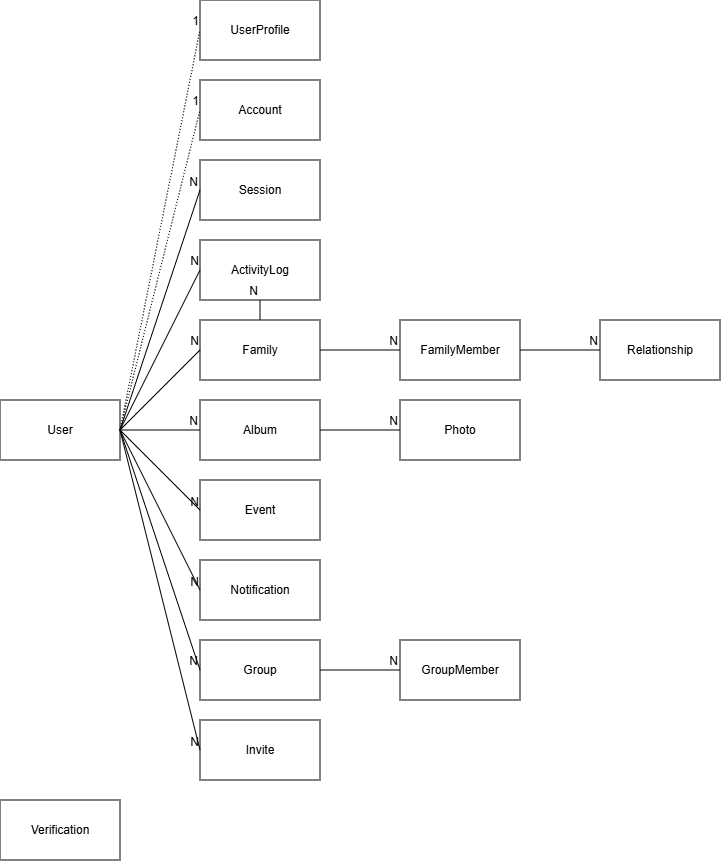

The diagram above was exported from draw.io. Its source (the exported page's mxGraphModel, read from the mxfile embedded in the PNG):
<mxGraphModel dx="679" dy="423" grid="1" gridSize="10" guides="1" tooltips="1" connect="1" arrows="1" fold="1" page="1" pageScale="1" pageWidth="850" pageHeight="1100" math="0" shadow="0">
  <root>
    <mxCell id="0" />
    <mxCell id="1" parent="0" />
    <mxCell id="h696HMcOcazeC9_KSiNb-1" parent="1" style="rounded=0;whiteSpace=wrap;html=1;" value="User" vertex="1">
      <mxGeometry height="60" width="120" x="80" y="500" as="geometry" />
    </mxCell>
    <mxCell id="h696HMcOcazeC9_KSiNb-2" parent="1" style="rounded=0;whiteSpace=wrap;html=1;" value="UserProfile" vertex="1">
      <mxGeometry height="60" width="120" x="280" y="100" as="geometry" />
    </mxCell>
    <mxCell id="h696HMcOcazeC9_KSiNb-3" parent="1" style="rounded=0;whiteSpace=wrap;html=1;" value="Account" vertex="1">
      <mxGeometry height="60" width="120" x="280" y="180" as="geometry" />
    </mxCell>
    <mxCell id="h696HMcOcazeC9_KSiNb-4" parent="1" style="rounded=0;whiteSpace=wrap;html=1;" value="Session" vertex="1">
      <mxGeometry height="60" width="120" x="280" y="260" as="geometry" />
    </mxCell>
    <mxCell id="h696HMcOcazeC9_KSiNb-5" edge="1" parent="1" source="h696HMcOcazeC9_KSiNb-1" style="endArrow=none;html=1;rounded=0;dashed=1;dashPattern=1 2;exitX=1;exitY=0.5;exitDx=0;exitDy=0;entryX=0;entryY=0.5;entryDx=0;entryDy=0;" target="h696HMcOcazeC9_KSiNb-2" value="">
      <mxGeometry relative="1" as="geometry">
        <mxPoint x="160" y="460" as="sourcePoint" />
        <mxPoint x="320" y="460" as="targetPoint" />
      </mxGeometry>
    </mxCell>
    <mxCell id="h696HMcOcazeC9_KSiNb-6" connectable="0" parent="h696HMcOcazeC9_KSiNb-5" style="resizable=0;html=1;whiteSpace=wrap;align=right;verticalAlign=bottom;" value="1" vertex="1">
      <mxGeometry relative="1" x="1" as="geometry" />
    </mxCell>
    <mxCell id="h696HMcOcazeC9_KSiNb-7" edge="1" parent="1" source="h696HMcOcazeC9_KSiNb-1" style="endArrow=none;html=1;rounded=0;dashed=1;dashPattern=1 2;exitX=1;exitY=0.5;exitDx=0;exitDy=0;entryX=0;entryY=0.5;entryDx=0;entryDy=0;" target="h696HMcOcazeC9_KSiNb-3" value="">
      <mxGeometry relative="1" as="geometry">
        <mxPoint x="210" y="300" as="sourcePoint" />
        <mxPoint x="300" y="200" as="targetPoint" />
      </mxGeometry>
    </mxCell>
    <mxCell id="h696HMcOcazeC9_KSiNb-8" connectable="0" parent="h696HMcOcazeC9_KSiNb-7" style="resizable=0;html=1;whiteSpace=wrap;align=right;verticalAlign=bottom;" value="1" vertex="1">
      <mxGeometry relative="1" x="1" as="geometry" />
    </mxCell>
    <mxCell id="h696HMcOcazeC9_KSiNb-9" parent="1" style="rounded=0;whiteSpace=wrap;html=1;" value="Verification" vertex="1">
      <mxGeometry height="60" width="120" x="80" y="900" as="geometry" />
    </mxCell>
    <mxCell id="h696HMcOcazeC9_KSiNb-10" parent="1" style="rounded=0;whiteSpace=wrap;html=1;" value="Activity&lt;span style=&quot;background-color: transparent; color: light-dark(rgb(0, 0, 0), rgb(255, 255, 255));&quot;&gt;Log&lt;/span&gt;" vertex="1">
      <mxGeometry height="60" width="120" x="280" y="340" as="geometry" />
    </mxCell>
    <mxCell id="h696HMcOcazeC9_KSiNb-11" edge="1" parent="1" source="h696HMcOcazeC9_KSiNb-1" style="endArrow=none;html=1;rounded=0;exitX=1;exitY=0.5;exitDx=0;exitDy=0;entryX=0;entryY=0.5;entryDx=0;entryDy=0;" target="h696HMcOcazeC9_KSiNb-4" value="">
      <mxGeometry relative="1" as="geometry">
        <mxPoint x="110" y="420" as="sourcePoint" />
        <mxPoint x="270" y="420" as="targetPoint" />
      </mxGeometry>
    </mxCell>
    <mxCell id="h696HMcOcazeC9_KSiNb-12" connectable="0" parent="h696HMcOcazeC9_KSiNb-11" style="resizable=0;html=1;whiteSpace=wrap;align=right;verticalAlign=bottom;" value="N" vertex="1">
      <mxGeometry relative="1" x="1" as="geometry" />
    </mxCell>
    <mxCell id="h696HMcOcazeC9_KSiNb-13" edge="1" parent="1" source="h696HMcOcazeC9_KSiNb-1" style="endArrow=none;html=1;rounded=0;exitX=1;exitY=0.5;exitDx=0;exitDy=0;entryX=0;entryY=0.5;entryDx=0;entryDy=0;" target="h696HMcOcazeC9_KSiNb-10" value="">
      <mxGeometry relative="1" as="geometry">
        <mxPoint x="210" y="300" as="sourcePoint" />
        <mxPoint x="290" y="500" as="targetPoint" />
      </mxGeometry>
    </mxCell>
    <mxCell id="h696HMcOcazeC9_KSiNb-14" connectable="0" parent="h696HMcOcazeC9_KSiNb-13" style="resizable=0;html=1;whiteSpace=wrap;align=right;verticalAlign=bottom;" value="N" vertex="1">
      <mxGeometry relative="1" x="1" as="geometry" />
    </mxCell>
    <mxCell id="h696HMcOcazeC9_KSiNb-15" parent="1" style="rounded=0;whiteSpace=wrap;html=1;" value="Family" vertex="1">
      <mxGeometry height="60" width="120" x="280" y="420" as="geometry" />
    </mxCell>
    <mxCell id="h696HMcOcazeC9_KSiNb-16" parent="1" style="rounded=0;whiteSpace=wrap;html=1;" value="Album" vertex="1">
      <mxGeometry height="60" width="120" x="280" y="500" as="geometry" />
    </mxCell>
    <mxCell id="h696HMcOcazeC9_KSiNb-17" parent="1" style="rounded=0;whiteSpace=wrap;html=1;" value="Event" vertex="1">
      <mxGeometry height="60" width="120" x="280" y="580" as="geometry" />
    </mxCell>
    <mxCell id="h696HMcOcazeC9_KSiNb-18" edge="1" parent="1" source="h696HMcOcazeC9_KSiNb-1" style="endArrow=none;html=1;rounded=0;entryX=0;entryY=0.5;entryDx=0;entryDy=0;exitX=1;exitY=0.5;exitDx=0;exitDy=0;" target="h696HMcOcazeC9_KSiNb-15" value="">
      <mxGeometry relative="1" as="geometry">
        <mxPoint x="200" y="290" as="sourcePoint" />
        <mxPoint x="290" y="380" as="targetPoint" />
      </mxGeometry>
    </mxCell>
    <mxCell id="h696HMcOcazeC9_KSiNb-19" connectable="0" parent="h696HMcOcazeC9_KSiNb-18" style="resizable=0;html=1;whiteSpace=wrap;align=right;verticalAlign=bottom;" value="N" vertex="1">
      <mxGeometry relative="1" x="1" as="geometry" />
    </mxCell>
    <mxCell id="h696HMcOcazeC9_KSiNb-20" edge="1" parent="1" source="h696HMcOcazeC9_KSiNb-1" style="endArrow=none;html=1;rounded=0;entryX=0;entryY=0.5;entryDx=0;entryDy=0;exitX=1;exitY=0.5;exitDx=0;exitDy=0;" target="h696HMcOcazeC9_KSiNb-16" value="">
      <mxGeometry relative="1" as="geometry">
        <mxPoint x="210" y="300" as="sourcePoint" />
        <mxPoint x="290" y="460" as="targetPoint" />
      </mxGeometry>
    </mxCell>
    <mxCell id="h696HMcOcazeC9_KSiNb-21" connectable="0" parent="h696HMcOcazeC9_KSiNb-20" style="resizable=0;html=1;whiteSpace=wrap;align=right;verticalAlign=bottom;" value="N" vertex="1">
      <mxGeometry relative="1" x="1" as="geometry" />
    </mxCell>
    <mxCell id="h696HMcOcazeC9_KSiNb-22" edge="1" parent="1" source="h696HMcOcazeC9_KSiNb-1" style="endArrow=none;html=1;rounded=0;entryX=0;entryY=0.5;entryDx=0;entryDy=0;exitX=1;exitY=0.5;exitDx=0;exitDy=0;" target="h696HMcOcazeC9_KSiNb-17" value="">
      <mxGeometry relative="1" as="geometry">
        <mxPoint x="210" y="300" as="sourcePoint" />
        <mxPoint x="290" y="540" as="targetPoint" />
      </mxGeometry>
    </mxCell>
    <mxCell id="h696HMcOcazeC9_KSiNb-23" connectable="0" parent="h696HMcOcazeC9_KSiNb-22" style="resizable=0;html=1;whiteSpace=wrap;align=right;verticalAlign=bottom;" value="N" vertex="1">
      <mxGeometry relative="1" x="1" as="geometry" />
    </mxCell>
    <mxCell id="h696HMcOcazeC9_KSiNb-24" parent="1" style="rounded=0;whiteSpace=wrap;html=1;" value="Notification" vertex="1">
      <mxGeometry height="60" width="120" x="280" y="660" as="geometry" />
    </mxCell>
    <mxCell id="h696HMcOcazeC9_KSiNb-25" parent="1" style="rounded=0;whiteSpace=wrap;html=1;" value="Group" vertex="1">
      <mxGeometry height="60" width="120" x="280" y="740" as="geometry" />
    </mxCell>
    <mxCell id="h696HMcOcazeC9_KSiNb-26" parent="1" style="rounded=0;whiteSpace=wrap;html=1;" value="Invite" vertex="1">
      <mxGeometry height="60" width="120" x="280" y="820" as="geometry" />
    </mxCell>
    <mxCell id="h696HMcOcazeC9_KSiNb-27" edge="1" parent="1" source="h696HMcOcazeC9_KSiNb-1" style="endArrow=none;html=1;rounded=0;entryX=0;entryY=0.5;entryDx=0;entryDy=0;exitX=1;exitY=0.5;exitDx=0;exitDy=0;" target="h696HMcOcazeC9_KSiNb-24" value="">
      <mxGeometry relative="1" as="geometry">
        <mxPoint x="210" y="540" as="sourcePoint" />
        <mxPoint x="290" y="620" as="targetPoint" />
      </mxGeometry>
    </mxCell>
    <mxCell id="h696HMcOcazeC9_KSiNb-28" connectable="0" parent="h696HMcOcazeC9_KSiNb-27" style="resizable=0;html=1;whiteSpace=wrap;align=right;verticalAlign=bottom;" value="N" vertex="1">
      <mxGeometry relative="1" x="1" as="geometry" />
    </mxCell>
    <mxCell id="h696HMcOcazeC9_KSiNb-29" edge="1" parent="1" source="h696HMcOcazeC9_KSiNb-1" style="endArrow=none;html=1;rounded=0;entryX=0;entryY=0.5;entryDx=0;entryDy=0;exitX=1;exitY=0.5;exitDx=0;exitDy=0;" target="h696HMcOcazeC9_KSiNb-25" value="">
      <mxGeometry relative="1" as="geometry">
        <mxPoint x="210" y="540" as="sourcePoint" />
        <mxPoint x="290" y="700" as="targetPoint" />
      </mxGeometry>
    </mxCell>
    <mxCell id="h696HMcOcazeC9_KSiNb-30" connectable="0" parent="h696HMcOcazeC9_KSiNb-29" style="resizable=0;html=1;whiteSpace=wrap;align=right;verticalAlign=bottom;" value="N" vertex="1">
      <mxGeometry relative="1" x="1" as="geometry" />
    </mxCell>
    <mxCell id="h696HMcOcazeC9_KSiNb-31" edge="1" parent="1" source="h696HMcOcazeC9_KSiNb-1" style="endArrow=none;html=1;rounded=0;entryX=0;entryY=0.5;entryDx=0;entryDy=0;exitX=1;exitY=0.5;exitDx=0;exitDy=0;" target="h696HMcOcazeC9_KSiNb-26" value="">
      <mxGeometry relative="1" as="geometry">
        <mxPoint x="210" y="540" as="sourcePoint" />
        <mxPoint x="290" y="780" as="targetPoint" />
      </mxGeometry>
    </mxCell>
    <mxCell id="h696HMcOcazeC9_KSiNb-32" connectable="0" parent="h696HMcOcazeC9_KSiNb-31" style="resizable=0;html=1;whiteSpace=wrap;align=right;verticalAlign=bottom;" value="N" vertex="1">
      <mxGeometry relative="1" x="1" as="geometry" />
    </mxCell>
    <mxCell id="h696HMcOcazeC9_KSiNb-33" parent="1" style="rounded=0;whiteSpace=wrap;html=1;" value="Photo" vertex="1">
      <mxGeometry height="60" width="120" x="480" y="500" as="geometry" />
    </mxCell>
    <mxCell id="h696HMcOcazeC9_KSiNb-34" edge="1" parent="1" source="h696HMcOcazeC9_KSiNb-16" style="endArrow=none;html=1;rounded=0;exitX=1;exitY=0.5;exitDx=0;exitDy=0;entryX=0;entryY=0.5;entryDx=0;entryDy=0;" target="h696HMcOcazeC9_KSiNb-33" value="">
      <mxGeometry relative="1" as="geometry">
        <mxPoint x="470" y="620" as="sourcePoint" />
        <mxPoint x="630" y="620" as="targetPoint" />
      </mxGeometry>
    </mxCell>
    <mxCell id="h696HMcOcazeC9_KSiNb-35" connectable="0" parent="h696HMcOcazeC9_KSiNb-34" style="resizable=0;html=1;whiteSpace=wrap;align=right;verticalAlign=bottom;" value="N" vertex="1">
      <mxGeometry relative="1" x="1" as="geometry" />
    </mxCell>
    <mxCell id="h696HMcOcazeC9_KSiNb-36" parent="1" style="rounded=0;whiteSpace=wrap;html=1;" value="FamilyMember" vertex="1">
      <mxGeometry height="60" width="120" x="480" y="420" as="geometry" />
    </mxCell>
    <mxCell id="h696HMcOcazeC9_KSiNb-37" parent="1" style="rounded=0;whiteSpace=wrap;html=1;" value="Relationship" vertex="1">
      <mxGeometry height="60" width="120" x="680" y="420" as="geometry" />
    </mxCell>
    <mxCell id="h696HMcOcazeC9_KSiNb-38" edge="1" parent="1" source="h696HMcOcazeC9_KSiNb-15" style="endArrow=none;html=1;rounded=0;exitX=1;exitY=0.5;exitDx=0;exitDy=0;entryX=0;entryY=0.5;entryDx=0;entryDy=0;" target="h696HMcOcazeC9_KSiNb-36" value="">
      <mxGeometry relative="1" as="geometry">
        <mxPoint x="410" y="540" as="sourcePoint" />
        <mxPoint x="490" y="540" as="targetPoint" />
      </mxGeometry>
    </mxCell>
    <mxCell id="h696HMcOcazeC9_KSiNb-39" connectable="0" parent="h696HMcOcazeC9_KSiNb-38" style="resizable=0;html=1;whiteSpace=wrap;align=right;verticalAlign=bottom;" value="N" vertex="1">
      <mxGeometry relative="1" x="1" as="geometry" />
    </mxCell>
    <mxCell id="h696HMcOcazeC9_KSiNb-40" edge="1" parent="1" source="h696HMcOcazeC9_KSiNb-36" style="endArrow=none;html=1;rounded=0;exitX=1;exitY=0.5;exitDx=0;exitDy=0;entryX=0;entryY=0.5;entryDx=0;entryDy=0;" target="h696HMcOcazeC9_KSiNb-37" value="">
      <mxGeometry relative="1" as="geometry">
        <mxPoint x="410" y="460" as="sourcePoint" />
        <mxPoint x="680" y="450" as="targetPoint" />
      </mxGeometry>
    </mxCell>
    <mxCell id="h696HMcOcazeC9_KSiNb-41" connectable="0" parent="h696HMcOcazeC9_KSiNb-40" style="resizable=0;html=1;whiteSpace=wrap;align=right;verticalAlign=bottom;" value="N" vertex="1">
      <mxGeometry relative="1" x="1" as="geometry" />
    </mxCell>
    <mxCell id="h696HMcOcazeC9_KSiNb-42" edge="1" parent="1" source="h696HMcOcazeC9_KSiNb-15" style="endArrow=none;html=1;rounded=0;exitX=0.5;exitY=0;exitDx=0;exitDy=0;entryX=0.5;entryY=1;entryDx=0;entryDy=0;" target="h696HMcOcazeC9_KSiNb-10" value="">
      <mxGeometry relative="1" as="geometry">
        <mxPoint x="410" y="460" as="sourcePoint" />
        <mxPoint x="490" y="380" as="targetPoint" />
      </mxGeometry>
    </mxCell>
    <mxCell id="h696HMcOcazeC9_KSiNb-43" connectable="0" parent="h696HMcOcazeC9_KSiNb-42" style="resizable=0;html=1;whiteSpace=wrap;align=right;verticalAlign=bottom;" value="N" vertex="1">
      <mxGeometry relative="1" x="1" as="geometry" />
    </mxCell>
    <mxCell id="h696HMcOcazeC9_KSiNb-44" parent="1" style="rounded=0;whiteSpace=wrap;html=1;" value="GroupMember" vertex="1">
      <mxGeometry height="60" width="120" x="480" y="740" as="geometry" />
    </mxCell>
    <mxCell id="h696HMcOcazeC9_KSiNb-45" edge="1" parent="1" source="h696HMcOcazeC9_KSiNb-25" style="endArrow=none;html=1;rounded=0;exitX=1;exitY=0.5;exitDx=0;exitDy=0;" target="h696HMcOcazeC9_KSiNb-44" value="">
      <mxGeometry relative="1" as="geometry">
        <mxPoint x="410" y="540" as="sourcePoint" />
        <mxPoint x="490" y="540" as="targetPoint" />
      </mxGeometry>
    </mxCell>
    <mxCell id="h696HMcOcazeC9_KSiNb-46" connectable="0" parent="h696HMcOcazeC9_KSiNb-45" style="resizable=0;html=1;whiteSpace=wrap;align=right;verticalAlign=bottom;" value="N" vertex="1">
      <mxGeometry relative="1" x="1" as="geometry" />
    </mxCell>
  </root>
</mxGraphModel>